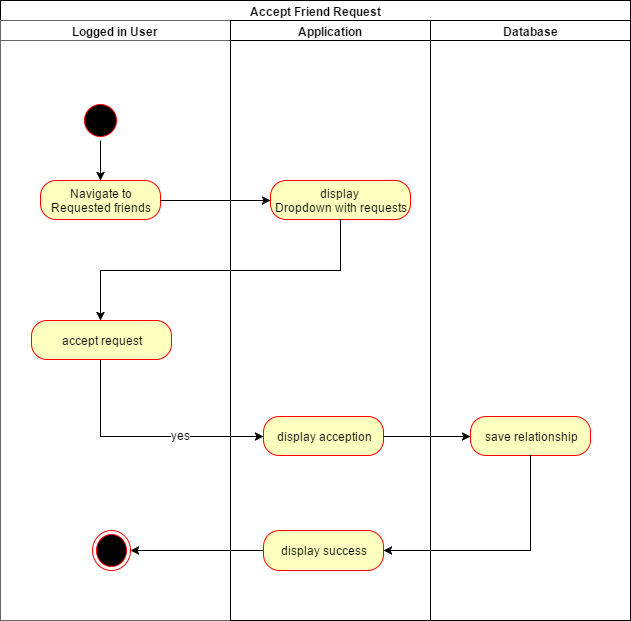

The diagram above was exported from draw.io. Its source (the exported page's mxGraphModel, read from the mxfile embedded in the PNG):
<mxGraphModel dx="1364" dy="785" grid="1" gridSize="10" guides="1" tooltips="1" connect="1" arrows="1" fold="1" page="1" pageScale="1.5" pageWidth="826" pageHeight="1169" math="0" shadow="0">
  <root>
    <mxCell id="0" style=";html=1;" />
    <mxCell id="1" style=";html=1;" parent="0" />
    <mxCell id="4085b65c81fccb11-4" value="Accept Friend Request" style="swimlane;html=1;childLayout=stackLayout;startSize=20;rounded=0;comic=0;" vertex="1" parent="1">
      <mxGeometry x="80" y="1380" width="630" height="620" as="geometry" />
    </mxCell>
    <mxCell id="4085b65c81fccb11-5" value="Logged in User" style="swimlane;html=1;startSize=20;fillColor=#FFFFFF;strokeColor=#666666;shadow=0;" vertex="1" parent="4085b65c81fccb11-4">
      <mxGeometry y="20" width="230" height="600" as="geometry" />
    </mxCell>
    <mxCell id="6558f3694d240ff-3" style="edgeStyle=orthogonalEdgeStyle;rounded=0;html=1;exitX=0.5;exitY=1;entryX=0.5;entryY=0;endArrow=classic;endFill=1;jettySize=auto;orthogonalLoop=1;" edge="1" parent="4085b65c81fccb11-5" source="2d452a61b272a4a7-68" target="168f714bd76af34f-5">
      <mxGeometry relative="1" as="geometry" />
    </mxCell>
    <mxCell id="2d452a61b272a4a7-68" value="" style="ellipse;html=1;shape=startState;fillColor=#000000;strokeColor=#ff0000;" vertex="1" parent="4085b65c81fccb11-5">
      <mxGeometry x="80" y="80" width="40" height="40" as="geometry" />
    </mxCell>
    <mxCell id="168f714bd76af34f-5" value="Navigate to&lt;br&gt;Requested friends" style="rounded=1;whiteSpace=wrap;html=1;arcSize=40;fillColor=#ffffc0;strokeColor=#ff0000;fontFamily=Helvetica;fontSize=12;fontColor=#000000;align=center;" vertex="1" parent="4085b65c81fccb11-5">
      <mxGeometry x="40" y="160" width="120" height="39" as="geometry" />
    </mxCell>
    <mxCell id="173a56082c55601a-10" value="" style="ellipse;html=1;shape=endState;fillColor=#000000;strokeColor=#ff0000;" vertex="1" parent="4085b65c81fccb11-5">
      <mxGeometry x="92" y="510" width="38" height="40" as="geometry" />
    </mxCell>
    <mxCell id="31a97c090b2c8a0f-8" value="accept request" style="rounded=1;whiteSpace=wrap;html=1;arcSize=40;fillColor=#ffffc0;strokeColor=#ff0000;fontFamily=Helvetica;fontSize=12;fontColor=#000000;align=center;" vertex="1" parent="4085b65c81fccb11-5">
      <mxGeometry x="31" y="300" width="140" height="39" as="geometry" />
    </mxCell>
    <mxCell id="4085b65c81fccb11-6" value="Application" style="swimlane;html=1;startSize=20;strokeColor=#010105;" vertex="1" parent="4085b65c81fccb11-4">
      <mxGeometry x="230" y="20" width="200" height="600" as="geometry" />
    </mxCell>
    <mxCell id="168f714bd76af34f-43" value="display success&lt;br&gt;" style="rounded=1;whiteSpace=wrap;html=1;arcSize=40;fillColor=#ffffc0;strokeColor=#ff0000;fontFamily=Helvetica;fontSize=12;fontColor=#000000;align=center;" vertex="1" parent="4085b65c81fccb11-6">
      <mxGeometry x="33" y="510" width="120" height="40" as="geometry" />
    </mxCell>
    <mxCell id="168f714bd76af34f-6" value="display &lt;br&gt;Dropdown with requests" style="rounded=1;whiteSpace=wrap;html=1;arcSize=40;fillColor=#ffffc0;strokeColor=#ff0000;fontFamily=Helvetica;fontSize=12;fontColor=#000000;align=center;" vertex="1" parent="4085b65c81fccb11-6">
      <mxGeometry x="40" y="160" width="140" height="39" as="geometry" />
    </mxCell>
    <mxCell id="65b8ae6663bcb4be-14" value="display acception" style="rounded=1;whiteSpace=wrap;html=1;arcSize=40;fillColor=#ffffc0;strokeColor=#ff0000;fontFamily=Helvetica;fontSize=12;fontColor=#000000;align=center;" vertex="1" parent="4085b65c81fccb11-6">
      <mxGeometry x="33" y="396" width="120" height="39" as="geometry" />
    </mxCell>
    <mxCell id="65b8ae6663bcb4be-1" style="edgeStyle=none;rounded=0;html=1;exitX=1;exitY=0.5;entryX=0;entryY=0.5;jettySize=auto;orthogonalLoop=1;" edge="1" parent="4085b65c81fccb11-4" source="168f714bd76af34f-5" target="168f714bd76af34f-6">
      <mxGeometry relative="1" as="geometry" />
    </mxCell>
    <mxCell id="4085b65c81fccb11-7" value="Database" style="swimlane;html=1;startSize=20;" vertex="1" parent="4085b65c81fccb11-4">
      <mxGeometry x="430" y="20" width="200" height="600" as="geometry" />
    </mxCell>
    <mxCell id="4b25e18382445531-22" value="save relationship" style="rounded=1;whiteSpace=wrap;html=1;arcSize=40;fillColor=#ffffc0;strokeColor=#ff0000;fontFamily=Helvetica;fontSize=12;fontColor=#000000;align=center;" vertex="1" parent="4085b65c81fccb11-7">
      <mxGeometry x="40" y="396" width="120" height="39" as="geometry" />
    </mxCell>
    <mxCell id="4b25e18382445531-19" style="edgeStyle=orthogonalEdgeStyle;rounded=0;html=1;exitX=0.5;exitY=1;entryX=0;entryY=0.5;jettySize=auto;orthogonalLoop=1;" edge="1" parent="4085b65c81fccb11-4" target="65b8ae6663bcb4be-14">
      <mxGeometry relative="1" as="geometry">
        <mxPoint x="100" y="360" as="sourcePoint" />
        <Array as="points">
          <mxPoint x="100" y="436" />
        </Array>
      </mxGeometry>
    </mxCell>
    <mxCell id="4b25e18382445531-20" value="yes&lt;br&gt;" style="text;html=1;resizable=0;points=[];align=center;verticalAlign=middle;labelBackgroundColor=#ffffff;" vertex="1" connectable="0" parent="4b25e18382445531-19">
      <mxGeometry x="-0.4148" y="1" relative="1" as="geometry">
        <mxPoint x="79" y="4" as="offset" />
      </mxGeometry>
    </mxCell>
    <mxCell id="4b25e18382445531-23" style="edgeStyle=orthogonalEdgeStyle;rounded=0;html=1;exitX=1;exitY=0.5;entryX=0;entryY=0.5;jettySize=auto;orthogonalLoop=1;" edge="1" parent="4085b65c81fccb11-4" source="65b8ae6663bcb4be-14" target="4b25e18382445531-22">
      <mxGeometry relative="1" as="geometry" />
    </mxCell>
    <mxCell id="4b25e18382445531-24" style="edgeStyle=orthogonalEdgeStyle;rounded=0;html=1;exitX=0.5;exitY=1;entryX=1;entryY=0.5;jettySize=auto;orthogonalLoop=1;" edge="1" parent="4085b65c81fccb11-4" source="4b25e18382445531-22" target="168f714bd76af34f-43">
      <mxGeometry relative="1" as="geometry">
        <Array as="points">
          <mxPoint x="530" y="550" />
        </Array>
      </mxGeometry>
    </mxCell>
    <mxCell id="4b25e18382445531-25" style="edgeStyle=orthogonalEdgeStyle;rounded=0;html=1;exitX=0;exitY=0.5;entryX=1;entryY=0.5;jettySize=auto;orthogonalLoop=1;" edge="1" parent="4085b65c81fccb11-4" source="168f714bd76af34f-43" target="173a56082c55601a-10">
      <mxGeometry relative="1" as="geometry">
        <Array as="points" />
      </mxGeometry>
    </mxCell>
    <mxCell id="31a97c090b2c8a0f-1" style="edgeStyle=orthogonalEdgeStyle;rounded=0;html=1;exitX=0.5;exitY=1;entryX=0.5;entryY=0;jettySize=auto;orthogonalLoop=1;" edge="1" parent="4085b65c81fccb11-4" source="168f714bd76af34f-6">
      <mxGeometry relative="1" as="geometry">
        <mxPoint x="100" y="320" as="targetPoint" />
      </mxGeometry>
    </mxCell>
  </root>
</mxGraphModel>